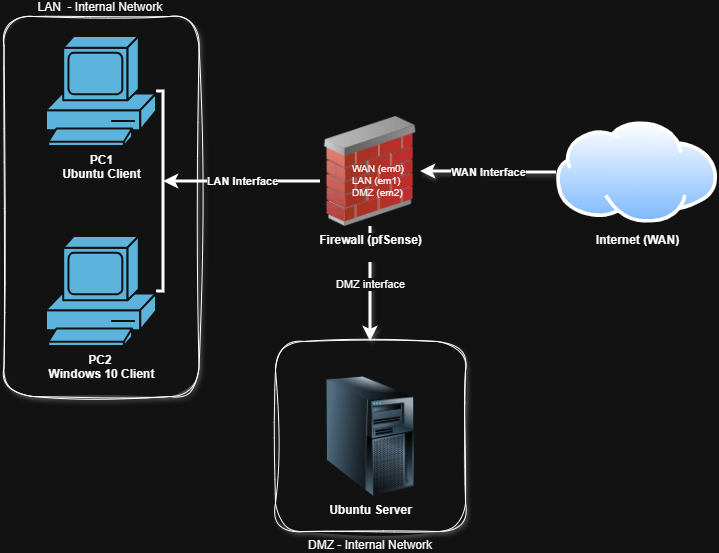

The diagram above was exported from draw.io. Its source (the exported page's mxGraphModel, read from the mxfile embedded in the PNG):
<mxGraphModel dx="953" dy="864" grid="1" gridSize="10" guides="1" tooltips="1" connect="1" arrows="1" fold="1" page="1" pageScale="1" pageWidth="827" pageHeight="583" math="0" shadow="0">
  <root>
    <mxCell id="0" />
    <mxCell id="1" parent="0" />
    <mxCell id="tkH5P5wedm8v6KwOaw8W-12" edge="1" parent="1" source="tkH5P5wedm8v6KwOaw8W-1" style="edgeStyle=orthogonalEdgeStyle;rounded=0;orthogonalLoop=1;jettySize=auto;html=1;entryX=1;entryY=0.5;entryDx=0;entryDy=0;fontStyle=1;strokeWidth=3;shadow=1;" target="tkH5P5wedm8v6KwOaw8W-2" value="WAN Interface">
      <mxGeometry relative="1" as="geometry" />
    </mxCell>
    <mxCell id="tkH5P5wedm8v6KwOaw8W-1" parent="1" style="image;aspect=fixed;perimeter=ellipsePerimeter;html=1;align=center;shadow=0;dashed=0;spacingTop=3;image=img/lib/active_directory/internet_cloud.svg;fontStyle=1" value="Internet (WAN)" vertex="1">
      <mxGeometry height="101.5" width="161.11" x="603" y="140.25" as="geometry" />
    </mxCell>
    <mxCell id="tkH5P5wedm8v6KwOaw8W-18" parent="1" style="rounded=1;html=1;labelPosition=center;verticalLabelPosition=top;align=center;verticalAlign=bottom;whiteSpace=wrap;sketch=1;curveFitting=1;jiggle=2;shadow=1;" value="LAN&amp;nbsp; - Internal Network&amp;nbsp;" vertex="1">
      <mxGeometry height="380" width="195" x="50.5" y="35" as="geometry" />
    </mxCell>
    <mxCell id="tkH5P5wedm8v6KwOaw8W-19" parent="1" style="whiteSpace=wrap;html=1;aspect=fixed;labelPosition=center;verticalLabelPosition=bottom;align=center;verticalAlign=top;rounded=1;glass=0;shadow=1;sketch=1;curveFitting=1;jiggle=2;" value="DMZ - Internal Network" vertex="1">
      <mxGeometry height="190" width="190" x="322" y="360" as="geometry" />
    </mxCell>
    <mxCell id="tkH5P5wedm8v6KwOaw8W-13" edge="1" parent="1" source="tkH5P5wedm8v6KwOaw8W-2" style="edgeStyle=orthogonalEdgeStyle;rounded=0;orthogonalLoop=1;jettySize=auto;html=1;entryX=0.5;entryY=0;entryDx=0;entryDy=0;strokeWidth=3;shadow=1;" target="tkH5P5wedm8v6KwOaw8W-19" value="DMZ interface">
      <mxGeometry relative="1" as="geometry">
        <mxPoint x="417" y="365" as="targetPoint" />
      </mxGeometry>
    </mxCell>
    <mxCell id="tkH5P5wedm8v6KwOaw8W-2" parent="1" style="image;html=1;image=img/lib/clip_art/networking/Firewall_02_128x128.png;fontStyle=1" value="Firewall (pfSense)&lt;div&gt;&lt;br&gt;&lt;/div&gt;" vertex="1">
      <mxGeometry height="110" width="100" x="367" y="135" as="geometry" />
    </mxCell>
    <mxCell id="tkH5P5wedm8v6KwOaw8W-8" edge="1" parent="1" source="tkH5P5wedm8v6KwOaw8W-3" style="edgeStyle=orthogonalEdgeStyle;rounded=0;orthogonalLoop=1;jettySize=auto;html=1;curved=0;strokeColor=default;endArrow=none;endFill=0;strokeWidth=3;" target="tkH5P5wedm8v6KwOaw8W-5" value="">
      <mxGeometry relative="1" as="geometry">
        <Array as="points">
          <mxPoint x="210" y="110" />
          <mxPoint x="210" y="310" />
        </Array>
      </mxGeometry>
    </mxCell>
    <mxCell id="tkH5P5wedm8v6KwOaw8W-3" parent="1" style="sketch=0;html=1;pointerEvents=1;dashed=0;fillColor=#036897;strokeColor=#ffffff;strokeWidth=2;verticalLabelPosition=bottom;verticalAlign=top;align=center;outlineConnect=0;shape=mxgraph.cisco.computers_and_peripherals.pc;fontStyle=1;labelPosition=center;" value="PC1&lt;div&gt;Ubuntu Client&lt;/div&gt;" vertex="1">
      <mxGeometry height="110" width="110" x="93" y="55" as="geometry" />
    </mxCell>
    <mxCell id="tkH5P5wedm8v6KwOaw8W-5" parent="1" style="sketch=0;html=1;pointerEvents=1;dashed=0;fillColor=#036897;strokeColor=#ffffff;strokeWidth=2;verticalLabelPosition=bottom;verticalAlign=top;align=center;outlineConnect=0;shape=mxgraph.cisco.computers_and_peripherals.pc;fontStyle=1" value="PC2&amp;nbsp;&lt;br&gt;Windows 10 Client" vertex="1">
      <mxGeometry height="110" width="110" x="93" y="255" as="geometry" />
    </mxCell>
    <mxCell id="tkH5P5wedm8v6KwOaw8W-11" edge="1" parent="1" source="tkH5P5wedm8v6KwOaw8W-2" style="edgeStyle=orthogonalEdgeStyle;rounded=0;orthogonalLoop=1;jettySize=auto;html=1;fontStyle=1;strokeWidth=3;" value="LAN Interface">
      <mxGeometry relative="1" as="geometry">
        <Array as="points">
          <mxPoint x="210" y="200" />
        </Array>
        <mxPoint x="210" y="200" as="targetPoint" />
      </mxGeometry>
    </mxCell>
    <mxCell id="tkH5P5wedm8v6KwOaw8W-16" parent="1" style="text;whiteSpace=wrap;fontSize=10;" value="WAN (em0)&#10;LAN (em1)&#10;DMZ (em2)" vertex="1">
      <mxGeometry height="50" width="70" x="397" y="175" as="geometry" />
    </mxCell>
    <mxCell id="tkH5P5wedm8v6KwOaw8W-4" parent="1" style="image;html=1;image=img/lib/clip_art/computers/Server_Tower_128x128.png;fontStyle=1;container=0;" value="&lt;div&gt;Ubuntu Server&lt;/div&gt;" vertex="1">
      <mxGeometry height="120" width="120" x="357" y="395" as="geometry" />
    </mxCell>
  </root>
</mxGraphModel>